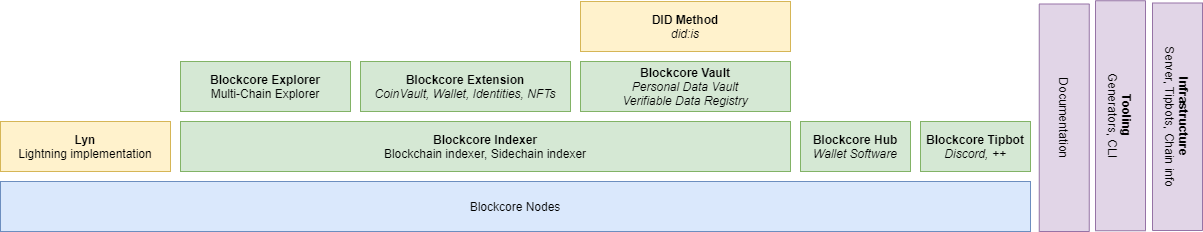

The diagram above was exported from draw.io. Its source (the exported page's mxGraphModel, read from the mxfile embedded in the PNG):
<mxGraphModel dx="1994" dy="909" grid="1" gridSize="10" guides="1" tooltips="1" connect="1" arrows="1" fold="1" page="1" pageScale="1" pageWidth="850" pageHeight="1100" math="0" shadow="0">
  <root>
    <mxCell id="0" />
    <mxCell id="1" parent="0" />
    <mxCell id="ykSUJOpuvu5UymRi8_w9-1" value="&lt;b&gt;Blockcore Indexer&lt;br&gt;&lt;/b&gt;Blockchain indexer, Sidechain indexer" style="rounded=0;whiteSpace=wrap;html=1;fillColor=#d5e8d4;strokeColor=#82b366;" parent="1" vertex="1">
      <mxGeometry x="110" y="350" width="610" height="50" as="geometry" />
    </mxCell>
    <mxCell id="ykSUJOpuvu5UymRi8_w9-2" value="&lt;b&gt;Blockcore Vault&lt;/b&gt;&lt;br&gt;&lt;i&gt;Personal Data Vault&lt;br&gt;Verifiable Data Registry&lt;/i&gt;" style="rounded=0;whiteSpace=wrap;html=1;fillColor=#d5e8d4;strokeColor=#82b366;" parent="1" vertex="1">
      <mxGeometry x="510" y="290" width="210" height="50" as="geometry" />
    </mxCell>
    <mxCell id="ykSUJOpuvu5UymRi8_w9-3" value="&lt;b&gt;Blockcore Extension&lt;/b&gt;&lt;br&gt;&lt;i&gt;CoinVault, Wallet, Identities, NFTs&lt;/i&gt;" style="rounded=0;whiteSpace=wrap;html=1;fillColor=#d5e8d4;strokeColor=#82b366;" parent="1" vertex="1">
      <mxGeometry x="290" y="290" width="210" height="50" as="geometry" />
    </mxCell>
    <mxCell id="ykSUJOpuvu5UymRi8_w9-4" value="Blockcore Nodes" style="rounded=0;whiteSpace=wrap;html=1;fillColor=#dae8fc;strokeColor=#6c8ebf;" parent="1" vertex="1">
      <mxGeometry x="-70" y="410" width="1030" height="50" as="geometry" />
    </mxCell>
    <mxCell id="ykSUJOpuvu5UymRi8_w9-5" value="&lt;b&gt;Blockcore Explorer&lt;/b&gt;&lt;br&gt;Multi-Chain Explorer" style="rounded=0;whiteSpace=wrap;html=1;fillColor=#d5e8d4;strokeColor=#82b366;" parent="1" vertex="1">
      <mxGeometry x="110" y="290" width="170" height="50" as="geometry" />
    </mxCell>
    <mxCell id="ykSUJOpuvu5UymRi8_w9-6" value="&lt;b&gt;DID Method&lt;br&gt;&lt;/b&gt;&lt;i&gt;did:is&lt;/i&gt;" style="rounded=0;whiteSpace=wrap;html=1;fillColor=#fff2cc;strokeColor=#d6b656;" parent="1" vertex="1">
      <mxGeometry x="510" y="230" width="210" height="50" as="geometry" />
    </mxCell>
    <mxCell id="ykSUJOpuvu5UymRi8_w9-7" value="&lt;b&gt;Blockcore Hub&lt;/b&gt;&lt;br&gt;&lt;i&gt;Wallet Software&lt;/i&gt;" style="rounded=0;whiteSpace=wrap;html=1;fillColor=#d5e8d4;strokeColor=#82b366;" parent="1" vertex="1">
      <mxGeometry x="730" y="350" width="110" height="50" as="geometry" />
    </mxCell>
    <mxCell id="ykSUJOpuvu5UymRi8_w9-8" value="Documentation" style="rounded=0;whiteSpace=wrap;html=1;rotation=90;fillColor=#e1d5e7;strokeColor=#9673a6;" parent="1" vertex="1">
      <mxGeometry x="880" y="321.25" width="227.5" height="50" as="geometry" />
    </mxCell>
    <mxCell id="ykSUJOpuvu5UymRi8_w9-9" value="&lt;b&gt;Tooling&lt;/b&gt;&lt;br&gt;Generators, CLI" style="rounded=0;whiteSpace=wrap;html=1;rotation=90;fillColor=#e1d5e7;strokeColor=#9673a6;" parent="1" vertex="1">
      <mxGeometry x="935" y="319.25" width="230" height="50" as="geometry" />
    </mxCell>
    <mxCell id="ykSUJOpuvu5UymRi8_w9-10" value="&lt;b&gt;Infrastructure&lt;br&gt;&lt;/b&gt;Server, Tipbots, Chain info" style="rounded=0;whiteSpace=wrap;html=1;rotation=90;fillColor=#e1d5e7;strokeColor=#9673a6;" parent="1" vertex="1">
      <mxGeometry x="993.25" y="320.25" width="227.5" height="50" as="geometry" />
    </mxCell>
    <mxCell id="ykSUJOpuvu5UymRi8_w9-11" value="&lt;b&gt;Blockcore Tipbot&lt;br&gt;&lt;/b&gt;&lt;i&gt;Discord, ++&lt;/i&gt;" style="rounded=0;whiteSpace=wrap;html=1;fillColor=#d5e8d4;strokeColor=#82b366;" parent="1" vertex="1">
      <mxGeometry x="850" y="350" width="110" height="50" as="geometry" />
    </mxCell>
    <mxCell id="ykSUJOpuvu5UymRi8_w9-12" value="&lt;b&gt;Lyn&lt;/b&gt;&lt;br&gt;Lightning implementation" style="rounded=0;whiteSpace=wrap;html=1;fillColor=#fff2cc;strokeColor=#d6b656;" parent="1" vertex="1">
      <mxGeometry x="-70" y="350" width="170" height="50" as="geometry" />
    </mxCell>
  </root>
</mxGraphModel>